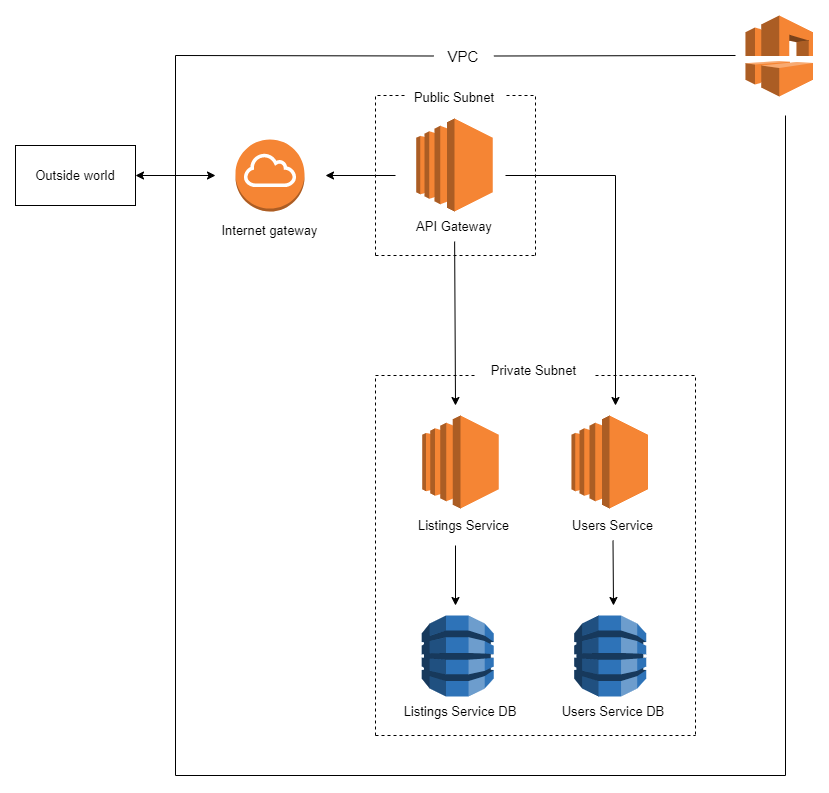

The diagram above was exported from draw.io. Its source (the exported page's mxGraphModel, read from the mxfile embedded in the PNG):
<mxGraphModel dx="1597" dy="1014" grid="1" gridSize="10" guides="1" tooltips="1" connect="1" arrows="1" fold="1" page="1" pageScale="1" pageWidth="850" pageHeight="1100" math="0" shadow="0">
  <root>
    <mxCell id="0" />
    <mxCell id="1" parent="0" />
    <mxCell id="0Z0TPshlf2m2IA9ZUxpH-1" value="&lt;font style=&quot;font-size: 13px;&quot;&gt;Outside world&lt;/font&gt;" style="rounded=0;whiteSpace=wrap;html=1;" vertex="1" parent="1">
      <mxGeometry x="80" y="170" width="120" height="60" as="geometry" />
    </mxCell>
    <mxCell id="0Z0TPshlf2m2IA9ZUxpH-4" value="" style="endArrow=classic;startArrow=classic;html=1;rounded=0;fontSize=13;exitX=1;exitY=0.5;exitDx=0;exitDy=0;" edge="1" parent="1" source="0Z0TPshlf2m2IA9ZUxpH-1">
      <mxGeometry width="50" height="50" relative="1" as="geometry">
        <mxPoint x="314.28571428571445" y="120" as="sourcePoint" />
        <mxPoint x="280" y="200" as="targetPoint" />
      </mxGeometry>
    </mxCell>
    <mxCell id="0Z0TPshlf2m2IA9ZUxpH-5" value="" style="outlineConnect=0;dashed=0;verticalLabelPosition=bottom;verticalAlign=top;align=center;html=1;shape=mxgraph.aws3.internet_gateway;fillColor=#F58534;gradientColor=none;fontSize=13;" vertex="1" parent="1">
      <mxGeometry x="300" y="164" width="69" height="72" as="geometry" />
    </mxCell>
    <mxCell id="0Z0TPshlf2m2IA9ZUxpH-6" value="Internet gateway" style="text;html=1;strokeColor=none;fillColor=none;align=center;verticalAlign=middle;whiteSpace=wrap;rounded=0;fontSize=13;" vertex="1" parent="1">
      <mxGeometry x="279" y="240" width="111" height="30" as="geometry" />
    </mxCell>
    <mxCell id="0Z0TPshlf2m2IA9ZUxpH-8" value="API Gateway" style="text;html=1;strokeColor=none;fillColor=none;align=center;verticalAlign=middle;whiteSpace=wrap;rounded=0;fontSize=13;" vertex="1" parent="1">
      <mxGeometry x="480" y="236" width="78.25" height="30" as="geometry" />
    </mxCell>
    <mxCell id="0Z0TPshlf2m2IA9ZUxpH-15" value="Public Subnet" style="text;html=1;strokeColor=none;fillColor=none;align=center;verticalAlign=middle;whiteSpace=wrap;rounded=0;fontSize=13;" vertex="1" parent="1">
      <mxGeometry x="475" y="107" width="88.25" height="30" as="geometry" />
    </mxCell>
    <mxCell id="0Z0TPshlf2m2IA9ZUxpH-19" value="" style="endArrow=none;dashed=1;html=1;rounded=0;fontSize=13;" edge="1" parent="1">
      <mxGeometry width="50" height="50" relative="1" as="geometry">
        <mxPoint x="440" y="280" as="sourcePoint" />
        <mxPoint x="470" y="120" as="targetPoint" />
        <Array as="points">
          <mxPoint x="440" y="120" />
        </Array>
      </mxGeometry>
    </mxCell>
    <mxCell id="0Z0TPshlf2m2IA9ZUxpH-20" value="" style="endArrow=none;dashed=1;html=1;rounded=0;fontSize=13;" edge="1" parent="1">
      <mxGeometry width="50" height="50" relative="1" as="geometry">
        <mxPoint x="440" y="280" as="sourcePoint" />
        <mxPoint x="600" y="280" as="targetPoint" />
      </mxGeometry>
    </mxCell>
    <mxCell id="0Z0TPshlf2m2IA9ZUxpH-22" value="" style="endArrow=none;dashed=1;html=1;rounded=0;fontSize=13;" edge="1" parent="1">
      <mxGeometry width="50" height="50" relative="1" as="geometry">
        <mxPoint x="600" y="280" as="sourcePoint" />
        <mxPoint x="570" y="120" as="targetPoint" />
        <Array as="points">
          <mxPoint x="600" y="120" />
        </Array>
      </mxGeometry>
    </mxCell>
    <mxCell id="0Z0TPshlf2m2IA9ZUxpH-23" value="" style="endArrow=classic;html=1;rounded=0;fontSize=13;" edge="1" parent="1">
      <mxGeometry width="50" height="50" relative="1" as="geometry">
        <mxPoint x="460" y="200" as="sourcePoint" />
        <mxPoint x="390" y="200" as="targetPoint" />
      </mxGeometry>
    </mxCell>
    <mxCell id="0Z0TPshlf2m2IA9ZUxpH-24" value="" style="endArrow=classic;html=1;rounded=0;fontSize=13;" edge="1" parent="1">
      <mxGeometry width="50" height="50" relative="1" as="geometry">
        <mxPoint x="570" y="200" as="sourcePoint" />
        <mxPoint x="680" y="430" as="targetPoint" />
        <Array as="points">
          <mxPoint x="680" y="200" />
        </Array>
      </mxGeometry>
    </mxCell>
    <mxCell id="0Z0TPshlf2m2IA9ZUxpH-25" value="" style="endArrow=classic;html=1;rounded=0;fontSize=13;exitX=0.5;exitY=1;exitDx=0;exitDy=0;" edge="1" parent="1" source="0Z0TPshlf2m2IA9ZUxpH-8">
      <mxGeometry width="50" height="50" relative="1" as="geometry">
        <mxPoint x="590" y="390" as="sourcePoint" />
        <mxPoint x="520" y="430" as="targetPoint" />
      </mxGeometry>
    </mxCell>
    <mxCell id="0Z0TPshlf2m2IA9ZUxpH-26" value="Private Subnet" style="text;html=1;strokeColor=none;fillColor=none;align=center;verticalAlign=middle;whiteSpace=wrap;rounded=0;fontSize=13;" vertex="1" parent="1">
      <mxGeometry x="550" y="380" width="97" height="30" as="geometry" />
    </mxCell>
    <mxCell id="0Z0TPshlf2m2IA9ZUxpH-27" value="" style="endArrow=none;dashed=1;html=1;rounded=0;fontSize=13;" edge="1" parent="1">
      <mxGeometry width="50" height="50" relative="1" as="geometry">
        <mxPoint x="440" y="400" as="sourcePoint" />
        <mxPoint x="540" y="400" as="targetPoint" />
      </mxGeometry>
    </mxCell>
    <mxCell id="0Z0TPshlf2m2IA9ZUxpH-28" value="" style="endArrow=none;dashed=1;html=1;rounded=0;fontSize=13;" edge="1" parent="1">
      <mxGeometry width="50" height="50" relative="1" as="geometry">
        <mxPoint x="440" y="760" as="sourcePoint" />
        <mxPoint x="440" y="400" as="targetPoint" />
      </mxGeometry>
    </mxCell>
    <mxCell id="0Z0TPshlf2m2IA9ZUxpH-29" value="" style="endArrow=none;dashed=1;html=1;rounded=0;fontSize=13;" edge="1" parent="1">
      <mxGeometry width="50" height="50" relative="1" as="geometry">
        <mxPoint x="660" y="400" as="sourcePoint" />
        <mxPoint x="760" y="760" as="targetPoint" />
        <Array as="points">
          <mxPoint x="760" y="400" />
        </Array>
      </mxGeometry>
    </mxCell>
    <mxCell id="0Z0TPshlf2m2IA9ZUxpH-31" value="" style="outlineConnect=0;dashed=0;verticalLabelPosition=bottom;verticalAlign=top;align=center;html=1;shape=mxgraph.aws3.ec2;fillColor=#F58534;gradientColor=none;fontSize=13;" vertex="1" parent="1">
      <mxGeometry x="480.87" y="143" width="76.5" height="93" as="geometry" />
    </mxCell>
    <mxCell id="0Z0TPshlf2m2IA9ZUxpH-32" value="" style="outlineConnect=0;dashed=0;verticalLabelPosition=bottom;verticalAlign=top;align=center;html=1;shape=mxgraph.aws3.ec2;fillColor=#F58534;gradientColor=none;fontSize=13;" vertex="1" parent="1">
      <mxGeometry x="486.75" y="440" width="76.5" height="93" as="geometry" />
    </mxCell>
    <mxCell id="0Z0TPshlf2m2IA9ZUxpH-33" value="Listings Service" style="text;html=1;strokeColor=none;fillColor=none;align=center;verticalAlign=middle;whiteSpace=wrap;rounded=0;fontSize=13;" vertex="1" parent="1">
      <mxGeometry x="480.87" y="535" width="95" height="30" as="geometry" />
    </mxCell>
    <mxCell id="0Z0TPshlf2m2IA9ZUxpH-34" value="" style="outlineConnect=0;dashed=0;verticalLabelPosition=bottom;verticalAlign=top;align=center;html=1;shape=mxgraph.aws3.ec2;fillColor=#F58534;gradientColor=none;fontSize=13;" vertex="1" parent="1">
      <mxGeometry x="635.88" y="440" width="76.5" height="93" as="geometry" />
    </mxCell>
    <mxCell id="0Z0TPshlf2m2IA9ZUxpH-35" value="Users Service" style="text;html=1;strokeColor=none;fillColor=none;align=center;verticalAlign=middle;whiteSpace=wrap;rounded=0;fontSize=13;" vertex="1" parent="1">
      <mxGeometry x="630" y="535" width="95" height="30" as="geometry" />
    </mxCell>
    <mxCell id="0Z0TPshlf2m2IA9ZUxpH-36" value="" style="endArrow=classic;html=1;rounded=0;fontSize=13;" edge="1" parent="1">
      <mxGeometry width="50" height="50" relative="1" as="geometry">
        <mxPoint x="520" y="570" as="sourcePoint" />
        <mxPoint x="520" y="630" as="targetPoint" />
      </mxGeometry>
    </mxCell>
    <mxCell id="0Z0TPshlf2m2IA9ZUxpH-37" value="" style="endArrow=classic;html=1;rounded=0;fontSize=13;exitX=0.5;exitY=1;exitDx=0;exitDy=0;" edge="1" parent="1" source="0Z0TPshlf2m2IA9ZUxpH-35">
      <mxGeometry width="50" height="50" relative="1" as="geometry">
        <mxPoint x="640" y="780" as="sourcePoint" />
        <mxPoint x="678" y="630" as="targetPoint" />
      </mxGeometry>
    </mxCell>
    <mxCell id="0Z0TPshlf2m2IA9ZUxpH-38" value="" style="outlineConnect=0;dashed=0;verticalLabelPosition=bottom;verticalAlign=top;align=center;html=1;shape=mxgraph.aws3.dynamo_db;fillColor=#2E73B8;gradientColor=none;fontSize=13;" vertex="1" parent="1">
      <mxGeometry x="486.25" y="640" width="72" height="81" as="geometry" />
    </mxCell>
    <mxCell id="0Z0TPshlf2m2IA9ZUxpH-39" value="Listings Service DB" style="text;html=1;strokeColor=none;fillColor=none;align=center;verticalAlign=middle;whiteSpace=wrap;rounded=0;fontSize=13;" vertex="1" parent="1">
      <mxGeometry x="460" y="721" width="130" height="30" as="geometry" />
    </mxCell>
    <mxCell id="0Z0TPshlf2m2IA9ZUxpH-40" value="" style="outlineConnect=0;dashed=0;verticalLabelPosition=bottom;verticalAlign=top;align=center;html=1;shape=mxgraph.aws3.dynamo_db;fillColor=#2E73B8;gradientColor=none;fontSize=13;" vertex="1" parent="1">
      <mxGeometry x="638.75" y="640" width="72" height="81" as="geometry" />
    </mxCell>
    <mxCell id="0Z0TPshlf2m2IA9ZUxpH-41" value="Users Service DB" style="text;html=1;strokeColor=none;fillColor=none;align=center;verticalAlign=middle;whiteSpace=wrap;rounded=0;fontSize=13;" vertex="1" parent="1">
      <mxGeometry x="612.5" y="721" width="130" height="30" as="geometry" />
    </mxCell>
    <mxCell id="0Z0TPshlf2m2IA9ZUxpH-42" value="" style="endArrow=none;dashed=1;html=1;rounded=0;fontSize=13;" edge="1" parent="1">
      <mxGeometry width="50" height="50" relative="1" as="geometry">
        <mxPoint x="440" y="760" as="sourcePoint" />
        <mxPoint x="760" y="760" as="targetPoint" />
      </mxGeometry>
    </mxCell>
    <mxCell id="0Z0TPshlf2m2IA9ZUxpH-43" value="" style="outlineConnect=0;dashed=0;verticalLabelPosition=bottom;verticalAlign=top;align=center;html=1;shape=mxgraph.aws3.vpc;fillColor=#F58534;gradientColor=none;fontSize=13;" vertex="1" parent="1">
      <mxGeometry x="810" y="40" width="67.5" height="81" as="geometry" />
    </mxCell>
    <mxCell id="0Z0TPshlf2m2IA9ZUxpH-45" value="" style="endArrow=none;html=1;rounded=0;fontSize=13;" edge="1" parent="1">
      <mxGeometry width="50" height="50" relative="1" as="geometry">
        <mxPoint x="240" y="80" as="sourcePoint" />
        <mxPoint x="240" y="800" as="targetPoint" />
      </mxGeometry>
    </mxCell>
    <mxCell id="0Z0TPshlf2m2IA9ZUxpH-47" value="" style="endArrow=none;html=1;rounded=0;fontSize=13;" edge="1" parent="1">
      <mxGeometry width="50" height="50" relative="1" as="geometry">
        <mxPoint x="850" y="800" as="sourcePoint" />
        <mxPoint x="850" y="140" as="targetPoint" />
      </mxGeometry>
    </mxCell>
    <mxCell id="0Z0TPshlf2m2IA9ZUxpH-48" value="" style="endArrow=none;html=1;rounded=0;fontSize=13;" edge="1" parent="1">
      <mxGeometry width="50" height="50" relative="1" as="geometry">
        <mxPoint x="240" y="800" as="sourcePoint" />
        <mxPoint x="850" y="800" as="targetPoint" />
      </mxGeometry>
    </mxCell>
    <mxCell id="0Z0TPshlf2m2IA9ZUxpH-49" value="&lt;font style=&quot;font-size: 15px;&quot;&gt;VPC&lt;/font&gt;" style="text;html=1;strokeColor=none;fillColor=none;align=center;verticalAlign=middle;whiteSpace=wrap;rounded=0;fontSize=13;" vertex="1" parent="1">
      <mxGeometry x="498.37" y="65.5" width="60" height="30" as="geometry" />
    </mxCell>
    <mxCell id="0Z0TPshlf2m2IA9ZUxpH-50" value="" style="endArrow=none;html=1;rounded=0;fontSize=15;entryX=0;entryY=0.5;entryDx=0;entryDy=0;" edge="1" parent="1" target="0Z0TPshlf2m2IA9ZUxpH-49">
      <mxGeometry width="50" height="50" relative="1" as="geometry">
        <mxPoint x="240" y="80" as="sourcePoint" />
        <mxPoint x="490" y="80" as="targetPoint" />
      </mxGeometry>
    </mxCell>
    <mxCell id="0Z0TPshlf2m2IA9ZUxpH-51" value="" style="endArrow=none;html=1;rounded=0;fontSize=15;exitX=1;exitY=0.5;exitDx=0;exitDy=0;" edge="1" parent="1" source="0Z0TPshlf2m2IA9ZUxpH-49">
      <mxGeometry width="50" height="50" relative="1" as="geometry">
        <mxPoint x="570" y="350" as="sourcePoint" />
        <mxPoint x="800" y="80" as="targetPoint" />
      </mxGeometry>
    </mxCell>
  </root>
</mxGraphModel>